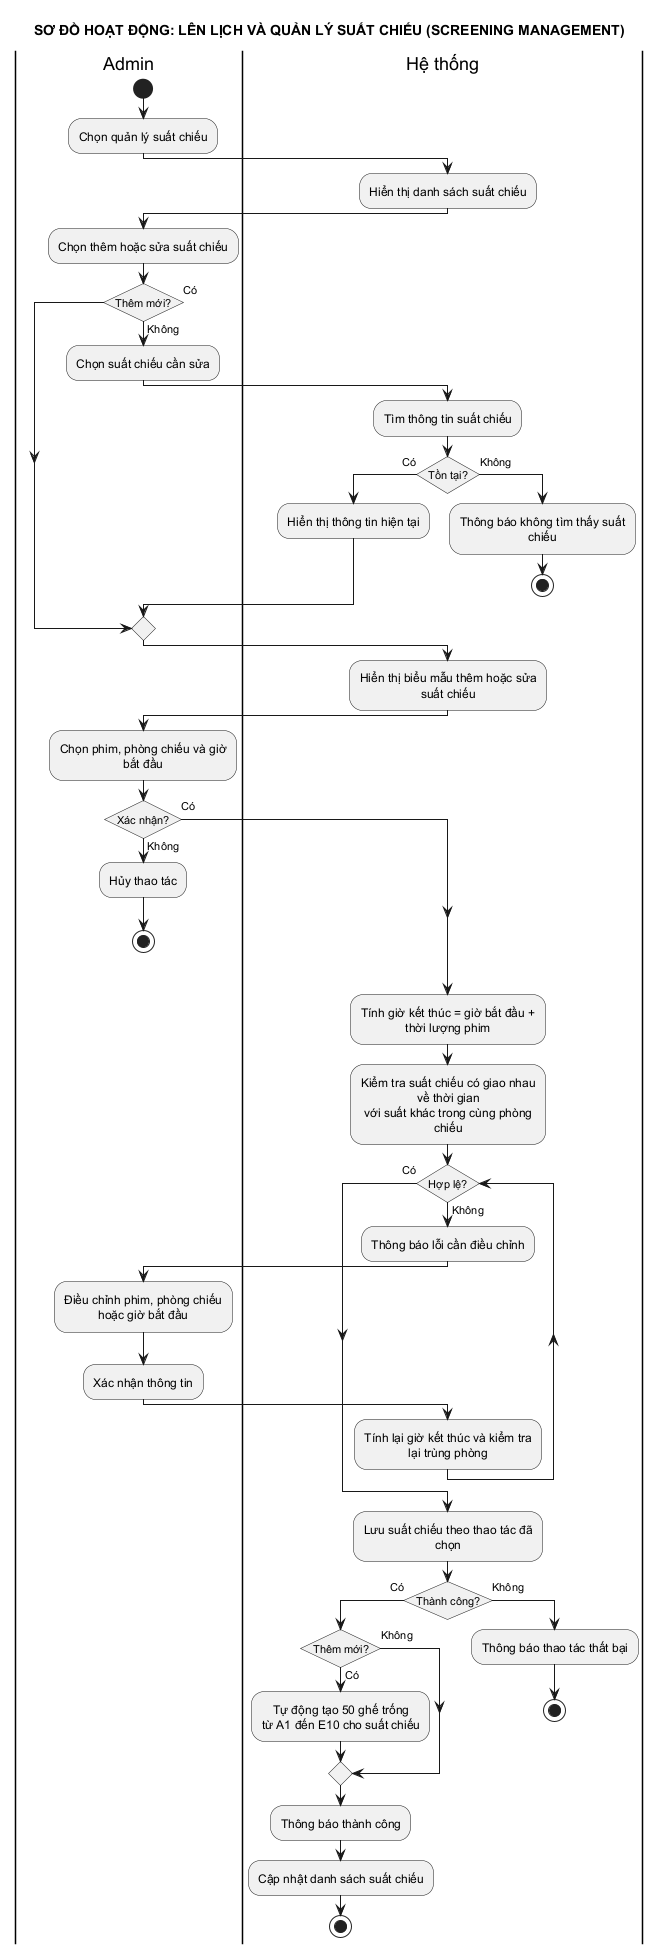

The diagram above was rendered by PlantUML. Its source (embedded in the PNG):
@startuml 14_quan_ly_suat_chieu
title SƠ ĐỒ HOẠT ĐỘNG: LÊN LỊCH VÀ QUẢN LÝ SUẤT CHIẾU (SCREENING MANAGEMENT)
skinparam conditionStyle insideDiamond
skinparam defaultTextAlignment center
skinparam shadowing false
skinparam monochrome true
skinparam wrapWidth 180

|Admin|
|Hệ thống|
|Admin|
start
:Chọn quản lý suất chiếu;

|Hệ thống|
:Hiển thị danh sách suất chiếu;

|Admin|
:Chọn thêm hoặc sửa suất chiếu;
if (Thêm mới?) then (Có)
else (Không)
  :Chọn suất chiếu cần sửa;
  |Hệ thống|
  :Tìm thông tin suất chiếu;
  if (Tồn tại?) then (Có)
    :Hiển thị thông tin hiện tại;
  else (Không)
    :Thông báo không tìm thấy suất chiếu;
    stop
  endif
endif

|Hệ thống|
:Hiển thị biểu mẫu thêm hoặc sửa suất chiếu;

|Admin|
:Chọn phim, phòng chiếu và giờ bắt đầu;
if (Xác nhận?) then (Có)
else (Không)
  :Hủy thao tác;
  stop
endif

|Hệ thống|
:Tính giờ kết thúc = giờ bắt đầu + thời lượng phim;
:Kiểm tra suất chiếu có giao nhau về thời gian\nvới suất khác trong cùng phòng chiếu;
while (Hợp lệ?) is (Không)
  :Thông báo lỗi cần điều chỉnh;
  |Admin|
  :Điều chỉnh phim, phòng chiếu hoặc giờ bắt đầu;
  :Xác nhận thông tin;
  |Hệ thống|
  :Tính lại giờ kết thúc và kiểm tra lại trùng phòng;
endwhile (Có)

|Hệ thống|
:Lưu suất chiếu theo thao tác đã chọn;
if (Thành công?) then (Có)
  if (Thêm mới?) then (Có)
    :Tự động tạo 50 ghế trống\ntừ A1 đến E10 cho suất chiếu;
  else (Không)
  endif
  :Thông báo thành công;
  :Cập nhật danh sách suất chiếu;
  stop
else (Không)
  :Thông báo thao tác thất bại;
  stop
endif
@enduml